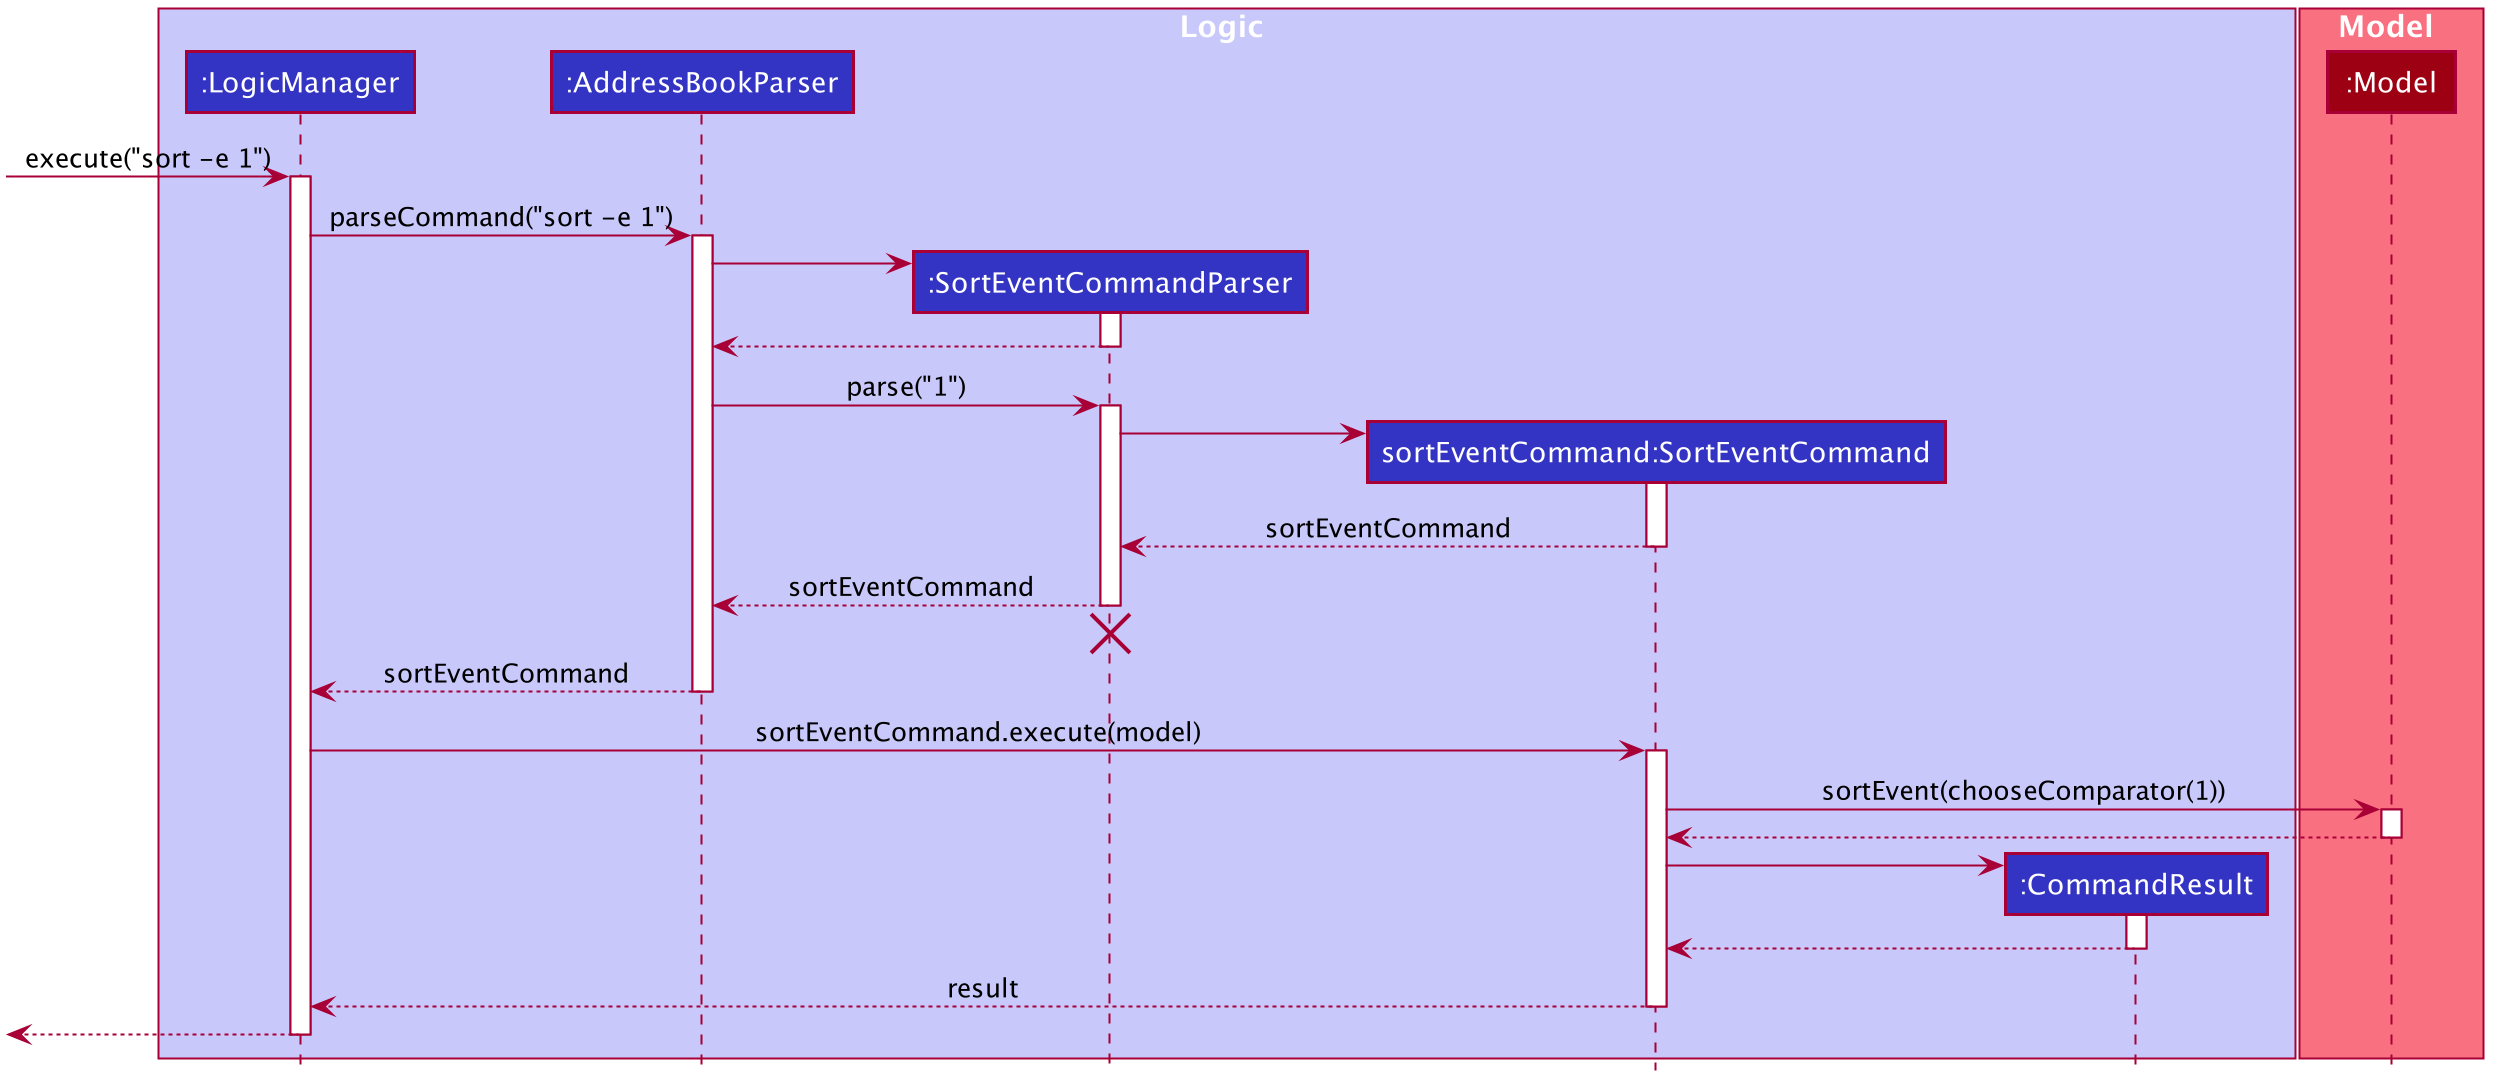

The diagram above was rendered by PlantUML. Its source (embedded in the PNG):
@startuml








skinparam BackgroundColor #FFFFFFF

skinparam Shadowing false

skinparam Class {
    FontColor #FFFFFF
    BorderThickness 1
    BorderColor #FFFFFF
    StereotypeFontColor #FFFFFF
    FontName Arial
}

skinparam Actor {
    BorderColor #000000
    Color #000000
    FontName Arial
}

skinparam Sequence {
    MessageAlign center
    BoxFontSize 15
    BoxPadding 0
    BoxFontColor #FFFFFF
    FontName Arial
}

skinparam Participant {
    FontColor #FFFFFFF
    Padding 20
}

skinparam MinClassWidth 50
skinparam ParticipantPadding 10
skinparam Shadowing false
skinparam DefaultTextAlignment center
skinparam packageStyle Rectangle

hide footbox
hide members
hide circle

box Logic #C8C8FA
participant ":LogicManager" as LogicManager #3333C4
participant ":AddressBookParser" as AddressBookParser #3333C4
participant ":SortEventCommandParser" as SortEventCommandParser #3333C4
participant "sortEventCommand:SortEventCommand" as SortEventCommand #3333C4
participant ":CommandResult" as CommandResult #3333C4
end box

box Model #F97181
participant ":Model" as Model #9D0012
end box

[-> LogicManager : execute("sort -e 1")
activate LogicManager

LogicManager -> AddressBookParser : parseCommand("sort -e 1")
activate AddressBookParser

create SortEventCommandParser
AddressBookParser -> SortEventCommandParser
activate SortEventCommandParser

SortEventCommandParser --> AddressBookParser
deactivate SortEventCommandParser

AddressBookParser -> SortEventCommandParser : parse("1")
activate SortEventCommandParser

create SortEventCommand
SortEventCommandParser -> SortEventCommand
activate SortEventCommand

SortEventCommand --> SortEventCommandParser : sortEventCommand
deactivate SortEventCommand

SortEventCommandParser --> AddressBookParser : sortEventCommand
deactivate SortEventCommandParser
SortEventCommandParser -[hidden]-> AddressBookParser
destroy SortEventCommandParser

AddressBookParser --> LogicManager : sortEventCommand
deactivate AddressBookParser

LogicManager -> SortEventCommand : sortEventCommand.execute(model)
activate SortEventCommand

SortEventCommand -> Model : sortEvent(chooseComparator(1))
activate Model

Model --> SortEventCommand
deactivate Model

create CommandResult
SortEventCommand -> CommandResult
activate CommandResult

CommandResult --> SortEventCommand
deactivate CommandResult

SortEventCommand --> LogicManager : result
deactivate SortEventCommand

[<--LogicManager
deactivate LogicManager
@enduml